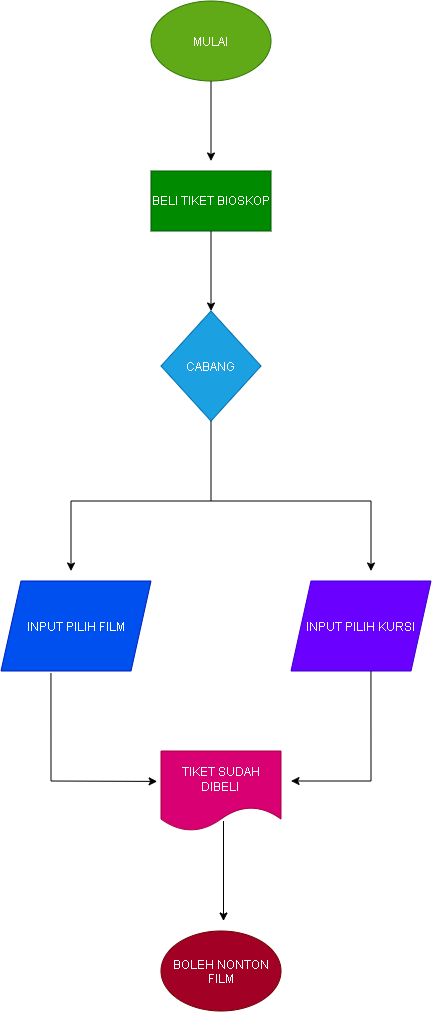

The diagram above was exported from draw.io. Its source (the exported page's mxGraphModel, read from the mxfile embedded in the PNG):
<mxGraphModel dx="1548" dy="1032" grid="1" gridSize="10" guides="1" tooltips="1" connect="1" arrows="1" fold="1" page="1" pageScale="1" pageWidth="827" pageHeight="1169" math="0" shadow="0">
  <root>
    <mxCell id="0" />
    <mxCell id="1" parent="0" />
    <mxCell id="sE3LN_34-Nt2lMObY0uK-1" parent="1" style="ellipse;whiteSpace=wrap;html=1;shapeInside=1;fillColor=#60a917;fontColor=#ffffff;strokeColor=#2D7600;" value="MULAI" vertex="1">
      <mxGeometry height="80" width="120" x="300" y="20" as="geometry" />
    </mxCell>
    <mxCell id="sE3LN_34-Nt2lMObY0uK-2" edge="1" parent="1" style="endArrow=classic;html=1;rounded=0;" value="">
      <mxGeometry height="50" relative="1" width="50" as="geometry">
        <mxPoint x="360" y="100" as="sourcePoint" />
        <mxPoint x="360" y="180" as="targetPoint" />
      </mxGeometry>
    </mxCell>
    <mxCell id="sE3LN_34-Nt2lMObY0uK-3" parent="1" style="rounded=0;whiteSpace=wrap;html=1;fillColor=#008a00;fontColor=#ffffff;strokeColor=#005700;" value="BELI TIKET BIOSKOP" vertex="1">
      <mxGeometry height="60" width="120" x="300" y="190" as="geometry" />
    </mxCell>
    <mxCell id="sE3LN_34-Nt2lMObY0uK-4" edge="1" parent="1" style="endArrow=classic;html=1;rounded=0;" value="">
      <mxGeometry height="50" relative="1" width="50" as="geometry">
        <mxPoint x="360" y="250" as="sourcePoint" />
        <mxPoint x="360" y="330" as="targetPoint" />
      </mxGeometry>
    </mxCell>
    <mxCell id="sE3LN_34-Nt2lMObY0uK-5" parent="1" style="rhombus;whiteSpace=wrap;html=1;shapeInside=1;fillColor=#1ba1e2;fontColor=#ffffff;strokeColor=#006EAF;" value="CABANG" vertex="1">
      <mxGeometry height="110" width="100" x="310" y="330" as="geometry" />
    </mxCell>
    <mxCell id="sE3LN_34-Nt2lMObY0uK-6" edge="1" parent="1" source="sE3LN_34-Nt2lMObY0uK-5" style="endArrow=classic;html=1;rounded=0;exitX=0.5;exitY=1;exitDx=0;exitDy=0;" value="">
      <mxGeometry height="50" relative="1" width="50" as="geometry">
        <Array as="points">
          <mxPoint x="360" y="520" />
          <mxPoint x="220" y="520" />
        </Array>
        <mxPoint x="370" y="580" as="sourcePoint" />
        <mxPoint x="220" y="590" as="targetPoint" />
      </mxGeometry>
    </mxCell>
    <mxCell id="sE3LN_34-Nt2lMObY0uK-7" parent="1" style="shape=parallelogram;perimeter=parallelogramPerimeter;whiteSpace=wrap;html=1;shapeInside=1;fixedSize=1;fillColor=#0050ef;fontColor=#ffffff;strokeColor=#001DBC;" value="INPUT PILIH FILM" vertex="1">
      <mxGeometry height="90" width="150" x="150" y="600" as="geometry" />
    </mxCell>
    <mxCell id="sE3LN_34-Nt2lMObY0uK-9" edge="1" parent="1" style="endArrow=classic;html=1;rounded=0;" value="">
      <mxGeometry height="50" relative="1" width="50" as="geometry">
        <Array as="points">
          <mxPoint x="520" y="520" />
        </Array>
        <mxPoint x="360" y="520" as="sourcePoint" />
        <mxPoint x="520" y="590" as="targetPoint" />
      </mxGeometry>
    </mxCell>
    <mxCell id="sE3LN_34-Nt2lMObY0uK-10" parent="1" style="shape=parallelogram;perimeter=parallelogramPerimeter;whiteSpace=wrap;html=1;shapeInside=1;fixedSize=1;fillColor=#6a00ff;fontColor=#ffffff;strokeColor=#3700CC;" value="INPUT PILIH KURSI" vertex="1">
      <mxGeometry height="90" width="140" x="440" y="600" as="geometry" />
    </mxCell>
    <mxCell id="sE3LN_34-Nt2lMObY0uK-11" edge="1" parent="1" source="sE3LN_34-Nt2lMObY0uK-7" style="endArrow=classic;html=1;rounded=0;exitX=0.333;exitY=1.022;exitDx=0;exitDy=0;exitPerimeter=0;entryX=-0.032;entryY=0.38;entryDx=0;entryDy=0;entryPerimeter=0;" target="sE3LN_34-Nt2lMObY0uK-16" value="">
      <mxGeometry height="50" relative="1" width="50" as="geometry">
        <Array as="points">
          <mxPoint x="200" y="800" />
        </Array>
        <mxPoint x="250" y="750" as="sourcePoint" />
        <mxPoint x="300" y="900" as="targetPoint" />
      </mxGeometry>
    </mxCell>
    <mxCell id="sE3LN_34-Nt2lMObY0uK-15" edge="1" parent="1" source="sE3LN_34-Nt2lMObY0uK-10" style="endArrow=classic;html=1;rounded=0;exitX=0.571;exitY=1;exitDx=0;exitDy=0;exitPerimeter=0;" value="">
      <mxGeometry height="50" relative="1" width="50" as="geometry">
        <Array as="points">
          <mxPoint x="520" y="800" />
        </Array>
        <mxPoint x="470" y="690" as="sourcePoint" />
        <mxPoint x="440" y="800" as="targetPoint" />
      </mxGeometry>
    </mxCell>
    <mxCell id="sE3LN_34-Nt2lMObY0uK-16" parent="1" style="shape=document;whiteSpace=wrap;html=1;boundedLbl=1;fillColor=#d80073;fontColor=#ffffff;strokeColor=#A50040;" value="TIKET SUDAH DIBELI&amp;nbsp;" vertex="1">
      <mxGeometry height="80" width="120" x="310" y="770" as="geometry" />
    </mxCell>
    <mxCell id="sE3LN_34-Nt2lMObY0uK-18" edge="1" parent="1" style="endArrow=classic;html=1;rounded=0;" value="">
      <mxGeometry height="50" relative="1" width="50" as="geometry">
        <mxPoint x="372.5" y="840" as="sourcePoint" />
        <mxPoint x="372.5" y="940" as="targetPoint" />
      </mxGeometry>
    </mxCell>
    <mxCell id="sE3LN_34-Nt2lMObY0uK-20" parent="1" style="ellipse;whiteSpace=wrap;html=1;shapeInside=1;fillColor=#a20025;fontColor=#ffffff;strokeColor=#6F0000;" value="BOLEH NONTON FILM" vertex="1">
      <mxGeometry height="80" width="120" x="310" y="950" as="geometry" />
    </mxCell>
  </root>
</mxGraphModel>